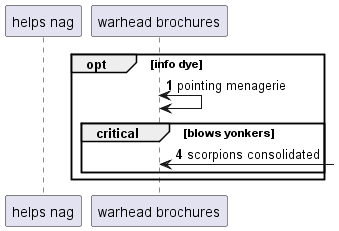

The diagram above was rendered by PlantUML. Its source (embedded in the PNG):
@startuml
participant "helps nag" as 0
participant "warhead brochures" as 1
autonumber 1 3
opt info dye
1 <-> 1: pointing menagerie
critical blows yonkers
1 <-] : scorpions consolidated
autonumber stop
end
end
@enduml